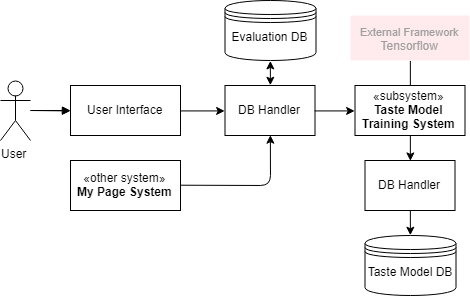

The diagram above was exported from draw.io. Its source (the exported page's mxGraphModel, read from the mxfile embedded in the PNG):
<mxGraphModel dx="1443" dy="716" grid="1" gridSize="10" guides="1" tooltips="1" connect="1" arrows="1" fold="1" page="1" pageScale="1" pageWidth="827" pageHeight="1169" math="0" shadow="0">
  <root>
    <mxCell id="0" />
    <mxCell id="1" parent="0" />
    <mxCell id="agSgT3qzKKIjtbzs-4gd-26" value="«subsystem»&lt;br&gt;&lt;b&gt;Taste Model&lt;br&gt;Training System&lt;/b&gt;&lt;br&gt;" style="html=1;" vertex="1" parent="1">
      <mxGeometry x="394.5" y="120" width="110" height="50" as="geometry" />
    </mxCell>
    <mxCell id="agSgT3qzKKIjtbzs-4gd-28" value="&lt;div style=&quot;text-align: center ; font-size: 11px&quot;&gt;&lt;span&gt;&lt;font style=&quot;font-size: 11px&quot;&gt;External Framework&lt;/font&gt;&lt;/span&gt;&lt;/div&gt;&lt;div style=&quot;text-align: center&quot;&gt;&lt;font&gt;&lt;font style=&quot;font-size: 12px&quot;&gt;Tensorflow&lt;/font&gt;&lt;/font&gt;&lt;/div&gt;" style="points=[[0,0,0],[0.25,0,0],[0.5,0,0],[0.75,0,0],[1,0,0],[1,0.25,0],[1,0.5,0],[1,0.75,0],[1,1,0],[0.75,1,0],[0.5,1,0],[0.25,1,0],[0,1,0],[0,0.75,0],[0,0.5,0],[0,0.25,0]];rounded=1;absoluteArcSize=1;arcSize=2;html=1;strokeColor=none;gradientColor=none;shadow=0;dashed=0;fontSize=12;fontColor=#9E9E9E;align=left;verticalAlign=top;spacing=10;spacingTop=-4;fillColor=#FFEBEE;" vertex="1" parent="1">
      <mxGeometry x="390" y="50" width="119" height="45" as="geometry" />
    </mxCell>
    <mxCell id="agSgT3qzKKIjtbzs-4gd-51" value="" style="edgeStyle=orthogonalEdgeStyle;rounded=0;orthogonalLoop=1;jettySize=auto;html=1;" edge="1" parent="1" source="agSgT3qzKKIjtbzs-4gd-32" target="agSgT3qzKKIjtbzs-4gd-33">
      <mxGeometry relative="1" as="geometry" />
    </mxCell>
    <mxCell id="agSgT3qzKKIjtbzs-4gd-32" value="User" style="shape=umlActor;verticalLabelPosition=bottom;labelBackgroundColor=#ffffff;verticalAlign=top;html=1;" vertex="1" parent="1">
      <mxGeometry x="40" y="115" width="30" height="60" as="geometry" />
    </mxCell>
    <mxCell id="agSgT3qzKKIjtbzs-4gd-33" value="User Interface" style="html=1;" vertex="1" parent="1">
      <mxGeometry x="110" y="120" width="110" height="50" as="geometry" />
    </mxCell>
    <mxCell id="agSgT3qzKKIjtbzs-4gd-34" value="" style="endArrow=block;startArrow=none;endFill=1;startFill=0;html=1;entryX=0;entryY=0.5;entryDx=0;entryDy=0;" edge="1" parent="1" target="agSgT3qzKKIjtbzs-4gd-33">
      <mxGeometry width="160" relative="1" as="geometry">
        <mxPoint x="70" y="145" as="sourcePoint" />
        <mxPoint x="260" y="225" as="targetPoint" />
      </mxGeometry>
    </mxCell>
    <mxCell id="agSgT3qzKKIjtbzs-4gd-37" value="" style="endArrow=none;html=1;entryX=0.5;entryY=1;entryDx=0;entryDy=0;entryPerimeter=0;exitX=0.5;exitY=0;exitDx=0;exitDy=0;" edge="1" parent="1" source="agSgT3qzKKIjtbzs-4gd-26" target="agSgT3qzKKIjtbzs-4gd-28">
      <mxGeometry width="50" height="50" relative="1" as="geometry">
        <mxPoint x="449.5" y="125" as="sourcePoint" />
        <mxPoint x="485.5" y="95" as="targetPoint" />
      </mxGeometry>
    </mxCell>
    <mxCell id="agSgT3qzKKIjtbzs-4gd-39" value="DB Handler" style="html=1;" vertex="1" parent="1">
      <mxGeometry x="264.5" y="120" width="90" height="50" as="geometry" />
    </mxCell>
    <mxCell id="agSgT3qzKKIjtbzs-4gd-40" value="Evaluation DB" style="shape=datastore;whiteSpace=wrap;html=1;" vertex="1" parent="1">
      <mxGeometry x="264.5" y="35" width="91" height="60" as="geometry" />
    </mxCell>
    <mxCell id="agSgT3qzKKIjtbzs-4gd-42" value="" style="endArrow=classic;html=1;exitX=1;exitY=0.5;exitDx=0;exitDy=0;entryX=0;entryY=0.5;entryDx=0;entryDy=0;" edge="1" parent="1" source="agSgT3qzKKIjtbzs-4gd-33" target="agSgT3qzKKIjtbzs-4gd-39">
      <mxGeometry width="50" height="50" relative="1" as="geometry">
        <mxPoint x="230" y="275" as="sourcePoint" />
        <mxPoint x="280" y="225" as="targetPoint" />
      </mxGeometry>
    </mxCell>
    <mxCell id="agSgT3qzKKIjtbzs-4gd-43" value="«other system»&lt;br&gt;&lt;b&gt;My Page System&lt;/b&gt;" style="html=1;" vertex="1" parent="1">
      <mxGeometry x="110" y="195" width="110" height="50" as="geometry" />
    </mxCell>
    <mxCell id="agSgT3qzKKIjtbzs-4gd-44" value="" style="endArrow=classic;html=1;exitX=1;exitY=0.5;exitDx=0;exitDy=0;entryX=0.5;entryY=1;entryDx=0;entryDy=0;" edge="1" parent="1" source="agSgT3qzKKIjtbzs-4gd-43" target="agSgT3qzKKIjtbzs-4gd-39">
      <mxGeometry width="50" height="50" relative="1" as="geometry">
        <mxPoint x="460" y="325" as="sourcePoint" />
        <mxPoint x="510" y="275" as="targetPoint" />
        <Array as="points">
          <mxPoint x="310" y="220" />
        </Array>
      </mxGeometry>
    </mxCell>
    <mxCell id="agSgT3qzKKIjtbzs-4gd-45" value="" style="endArrow=classic;html=1;exitX=0.5;exitY=0;exitDx=0;exitDy=0;entryX=0.5;entryY=1;entryDx=0;entryDy=0;startArrow=classic;startFill=1;" edge="1" parent="1" source="agSgT3qzKKIjtbzs-4gd-39" target="agSgT3qzKKIjtbzs-4gd-40">
      <mxGeometry width="50" height="50" relative="1" as="geometry">
        <mxPoint x="400" y="95" as="sourcePoint" />
        <mxPoint x="450" y="45" as="targetPoint" />
      </mxGeometry>
    </mxCell>
    <mxCell id="agSgT3qzKKIjtbzs-4gd-46" value="" style="endArrow=classic;html=1;exitX=1;exitY=0.5;exitDx=0;exitDy=0;entryX=0;entryY=0.5;entryDx=0;entryDy=0;" edge="1" parent="1" source="agSgT3qzKKIjtbzs-4gd-39" target="agSgT3qzKKIjtbzs-4gd-26">
      <mxGeometry width="50" height="50" relative="1" as="geometry">
        <mxPoint x="410" y="265" as="sourcePoint" />
        <mxPoint x="460" y="215" as="targetPoint" />
      </mxGeometry>
    </mxCell>
    <mxCell id="agSgT3qzKKIjtbzs-4gd-47" value="DB Handler" style="html=1;" vertex="1" parent="1">
      <mxGeometry x="404.5" y="195" width="90" height="50" as="geometry" />
    </mxCell>
    <mxCell id="agSgT3qzKKIjtbzs-4gd-48" value="" style="endArrow=classic;html=1;exitX=0.5;exitY=1;exitDx=0;exitDy=0;entryX=0.5;entryY=0;entryDx=0;entryDy=0;" edge="1" parent="1" source="agSgT3qzKKIjtbzs-4gd-26" target="agSgT3qzKKIjtbzs-4gd-47">
      <mxGeometry width="50" height="50" relative="1" as="geometry">
        <mxPoint x="510" y="205" as="sourcePoint" />
        <mxPoint x="560" y="155" as="targetPoint" />
      </mxGeometry>
    </mxCell>
    <mxCell id="agSgT3qzKKIjtbzs-4gd-49" value="Taste Model DB" style="shape=datastore;whiteSpace=wrap;html=1;" vertex="1" parent="1">
      <mxGeometry x="404.5" y="270" width="91" height="60" as="geometry" />
    </mxCell>
    <mxCell id="agSgT3qzKKIjtbzs-4gd-50" value="" style="endArrow=classic;html=1;exitX=0.5;exitY=1;exitDx=0;exitDy=0;entryX=0.5;entryY=0;entryDx=0;entryDy=0;" edge="1" parent="1" source="agSgT3qzKKIjtbzs-4gd-47" target="agSgT3qzKKIjtbzs-4gd-49">
      <mxGeometry width="50" height="50" relative="1" as="geometry">
        <mxPoint x="500" y="295" as="sourcePoint" />
        <mxPoint x="550" y="245" as="targetPoint" />
      </mxGeometry>
    </mxCell>
  </root>
</mxGraphModel>